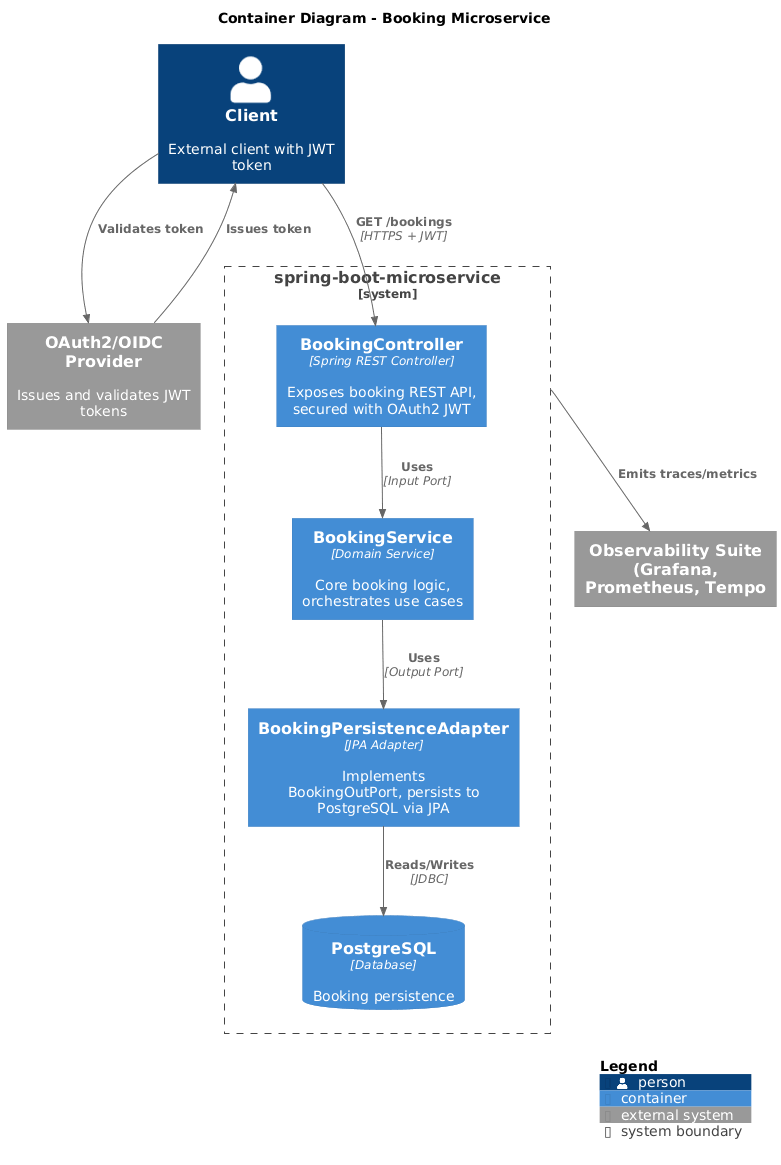

The diagram above was rendered by PlantUML. Its source (embedded in the PNG):
@startuml
!include <C4/C4_Container>

LAYOUT_WITH_LEGEND()

title Container Diagram - Booking Microservice

Person(client, "Client", "External client with JWT token")

System_Boundary(microservice, "spring-boot-microservice") {
    Container(bookingController, "BookingController", "Spring REST Controller", "Exposes booking REST API, secured with OAuth2 JWT")
    Container(bookingService, "BookingService", "Domain Service", "Core booking logic, orchestrates use cases")
    Container(bookingPersistenceAdapter, "BookingPersistenceAdapter", "JPA Adapter", "Implements BookingOutPort, persists to PostgreSQL via JPA")

    ContainerDb(postgres, "PostgreSQL", "Database", "Booking persistence")
}

System_Ext(oauthProvider, "OAuth2/OIDC Provider", "Issues and validates JWT tokens")
System_Ext(collector, "Observability Suite (Grafana, Prometheus, Tempo")

Rel(client, bookingController, "GET /bookings", "HTTPS + JWT")
Rel(bookingController, bookingService, "Uses", "Input Port")
Rel(bookingService, bookingPersistenceAdapter, "Uses", "Output Port")
Rel(bookingPersistenceAdapter, postgres, "Reads/Writes", "JDBC")

Rel(oauthProvider, client, "Issues token")
Rel(client, oauthProvider, "Validates token")

Rel(microservice, collector, "Emits traces/metrics")

SHOW_LEGEND()
@enduml